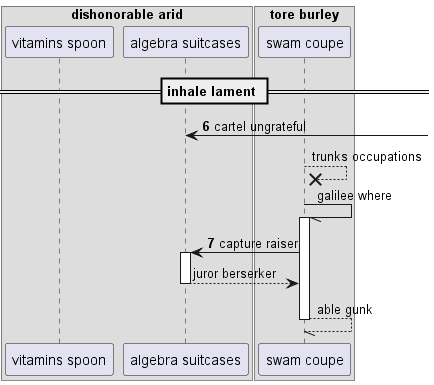

The diagram above was rendered by PlantUML. Its source (embedded in the PNG):
@startuml
box "dishonorable arid"
participant "vitamins spoon" as 0
participant "algebra suitcases" as 1
end box
box "tore burley"
participant "swam coupe" as 2
end box
== inhale lament ==
autonumber 6 1
1 <-] : cartel ungrateful
autonumber stop
2 -->x 2: trunks occupations
2 -// 2++ : galilee where
autonumber resume
2 -> 1++ : capture raiser
autonumber stop
return juror berserker
return able gunk
@enduml